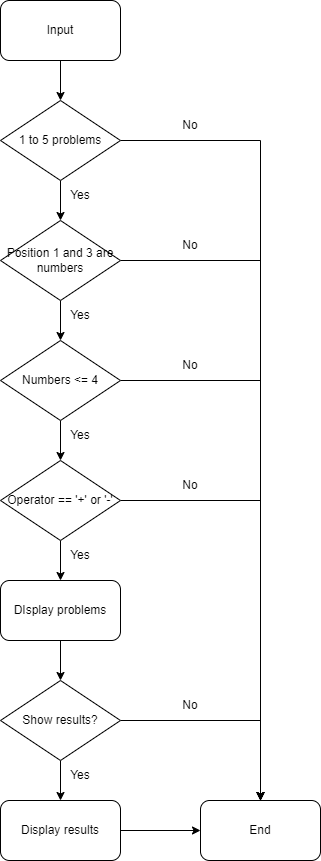

The diagram above was exported from draw.io. Its source (the exported page's mxGraphModel, read from the mxfile embedded in the PNG):
<mxGraphModel dx="1434" dy="760" grid="1" gridSize="10" guides="1" tooltips="1" connect="1" arrows="1" fold="1" page="1" pageScale="1" pageWidth="850" pageHeight="1100" math="0" shadow="0">
  <root>
    <mxCell id="0" />
    <mxCell id="1" parent="0" />
    <mxCell id="dgjlk8L0GES8onHXuvD9-23" style="edgeStyle=orthogonalEdgeStyle;rounded=0;orthogonalLoop=1;jettySize=auto;html=1;exitX=0.5;exitY=1;exitDx=0;exitDy=0;" edge="1" parent="1" source="dgjlk8L0GES8onHXuvD9-1" target="dgjlk8L0GES8onHXuvD9-2">
      <mxGeometry relative="1" as="geometry" />
    </mxCell>
    <mxCell id="dgjlk8L0GES8onHXuvD9-1" value="Input" style="rounded=1;whiteSpace=wrap;html=1;" vertex="1" parent="1">
      <mxGeometry x="360" y="20" width="120" height="60" as="geometry" />
    </mxCell>
    <mxCell id="dgjlk8L0GES8onHXuvD9-15" style="edgeStyle=orthogonalEdgeStyle;rounded=0;orthogonalLoop=1;jettySize=auto;html=1;exitX=1;exitY=0.5;exitDx=0;exitDy=0;entryX=0.5;entryY=0;entryDx=0;entryDy=0;" edge="1" parent="1" source="dgjlk8L0GES8onHXuvD9-2" target="dgjlk8L0GES8onHXuvD9-9">
      <mxGeometry relative="1" as="geometry" />
    </mxCell>
    <mxCell id="dgjlk8L0GES8onHXuvD9-16" style="edgeStyle=orthogonalEdgeStyle;rounded=0;orthogonalLoop=1;jettySize=auto;html=1;exitX=0.5;exitY=1;exitDx=0;exitDy=0;entryX=0.5;entryY=0;entryDx=0;entryDy=0;" edge="1" parent="1" source="dgjlk8L0GES8onHXuvD9-2" target="dgjlk8L0GES8onHXuvD9-3">
      <mxGeometry relative="1" as="geometry" />
    </mxCell>
    <mxCell id="dgjlk8L0GES8onHXuvD9-2" value="1 to 5 problems" style="rhombus;whiteSpace=wrap;html=1;" vertex="1" parent="1">
      <mxGeometry x="360" y="120" width="120" height="80" as="geometry" />
    </mxCell>
    <mxCell id="dgjlk8L0GES8onHXuvD9-14" style="edgeStyle=orthogonalEdgeStyle;rounded=0;orthogonalLoop=1;jettySize=auto;html=1;exitX=1;exitY=0.5;exitDx=0;exitDy=0;" edge="1" parent="1" source="dgjlk8L0GES8onHXuvD9-3">
      <mxGeometry relative="1" as="geometry">
        <mxPoint x="620" y="820" as="targetPoint" />
      </mxGeometry>
    </mxCell>
    <mxCell id="dgjlk8L0GES8onHXuvD9-17" style="edgeStyle=orthogonalEdgeStyle;rounded=0;orthogonalLoop=1;jettySize=auto;html=1;exitX=0.5;exitY=1;exitDx=0;exitDy=0;entryX=0.5;entryY=0;entryDx=0;entryDy=0;" edge="1" parent="1" source="dgjlk8L0GES8onHXuvD9-3" target="dgjlk8L0GES8onHXuvD9-4">
      <mxGeometry relative="1" as="geometry" />
    </mxCell>
    <mxCell id="dgjlk8L0GES8onHXuvD9-3" value="Position 1 and 3 are numbers" style="rhombus;whiteSpace=wrap;html=1;" vertex="1" parent="1">
      <mxGeometry x="360" y="240" width="120" height="80" as="geometry" />
    </mxCell>
    <mxCell id="dgjlk8L0GES8onHXuvD9-13" style="edgeStyle=orthogonalEdgeStyle;rounded=0;orthogonalLoop=1;jettySize=auto;html=1;exitX=1;exitY=0.5;exitDx=0;exitDy=0;" edge="1" parent="1" source="dgjlk8L0GES8onHXuvD9-4">
      <mxGeometry relative="1" as="geometry">
        <mxPoint x="620" y="820" as="targetPoint" />
      </mxGeometry>
    </mxCell>
    <mxCell id="dgjlk8L0GES8onHXuvD9-18" style="edgeStyle=orthogonalEdgeStyle;rounded=0;orthogonalLoop=1;jettySize=auto;html=1;exitX=0.5;exitY=1;exitDx=0;exitDy=0;" edge="1" parent="1" source="dgjlk8L0GES8onHXuvD9-4" target="dgjlk8L0GES8onHXuvD9-5">
      <mxGeometry relative="1" as="geometry" />
    </mxCell>
    <mxCell id="dgjlk8L0GES8onHXuvD9-4" value="Numbers &amp;lt;= 4" style="rhombus;whiteSpace=wrap;html=1;" vertex="1" parent="1">
      <mxGeometry x="360" y="360" width="120" height="80" as="geometry" />
    </mxCell>
    <mxCell id="dgjlk8L0GES8onHXuvD9-12" style="edgeStyle=orthogonalEdgeStyle;rounded=0;orthogonalLoop=1;jettySize=auto;html=1;exitX=1;exitY=0.5;exitDx=0;exitDy=0;" edge="1" parent="1" source="dgjlk8L0GES8onHXuvD9-5">
      <mxGeometry relative="1" as="geometry">
        <mxPoint x="620" y="820" as="targetPoint" />
      </mxGeometry>
    </mxCell>
    <mxCell id="dgjlk8L0GES8onHXuvD9-19" style="edgeStyle=orthogonalEdgeStyle;rounded=0;orthogonalLoop=1;jettySize=auto;html=1;exitX=0.5;exitY=1;exitDx=0;exitDy=0;entryX=0.5;entryY=0;entryDx=0;entryDy=0;" edge="1" parent="1" source="dgjlk8L0GES8onHXuvD9-5" target="dgjlk8L0GES8onHXuvD9-6">
      <mxGeometry relative="1" as="geometry" />
    </mxCell>
    <mxCell id="dgjlk8L0GES8onHXuvD9-5" value="Operator == '+' or '-'" style="rhombus;whiteSpace=wrap;html=1;" vertex="1" parent="1">
      <mxGeometry x="360" y="480" width="120" height="80" as="geometry" />
    </mxCell>
    <mxCell id="dgjlk8L0GES8onHXuvD9-20" style="edgeStyle=orthogonalEdgeStyle;rounded=0;orthogonalLoop=1;jettySize=auto;html=1;exitX=0.5;exitY=1;exitDx=0;exitDy=0;" edge="1" parent="1" source="dgjlk8L0GES8onHXuvD9-6" target="dgjlk8L0GES8onHXuvD9-7">
      <mxGeometry relative="1" as="geometry" />
    </mxCell>
    <mxCell id="dgjlk8L0GES8onHXuvD9-6" value="DIsplay problems" style="rounded=1;whiteSpace=wrap;html=1;" vertex="1" parent="1">
      <mxGeometry x="360" y="600" width="120" height="60" as="geometry" />
    </mxCell>
    <mxCell id="dgjlk8L0GES8onHXuvD9-10" style="edgeStyle=orthogonalEdgeStyle;rounded=0;orthogonalLoop=1;jettySize=auto;html=1;exitX=1;exitY=0.5;exitDx=0;exitDy=0;entryX=0.5;entryY=0;entryDx=0;entryDy=0;" edge="1" parent="1" source="dgjlk8L0GES8onHXuvD9-7" target="dgjlk8L0GES8onHXuvD9-9">
      <mxGeometry relative="1" as="geometry" />
    </mxCell>
    <mxCell id="dgjlk8L0GES8onHXuvD9-21" style="edgeStyle=orthogonalEdgeStyle;rounded=0;orthogonalLoop=1;jettySize=auto;html=1;exitX=0.5;exitY=1;exitDx=0;exitDy=0;entryX=0.5;entryY=0;entryDx=0;entryDy=0;" edge="1" parent="1" source="dgjlk8L0GES8onHXuvD9-7" target="dgjlk8L0GES8onHXuvD9-8">
      <mxGeometry relative="1" as="geometry" />
    </mxCell>
    <mxCell id="dgjlk8L0GES8onHXuvD9-7" value="Show results?" style="rhombus;whiteSpace=wrap;html=1;" vertex="1" parent="1">
      <mxGeometry x="360" y="700" width="120" height="80" as="geometry" />
    </mxCell>
    <mxCell id="dgjlk8L0GES8onHXuvD9-22" style="edgeStyle=orthogonalEdgeStyle;rounded=0;orthogonalLoop=1;jettySize=auto;html=1;exitX=1;exitY=0.5;exitDx=0;exitDy=0;entryX=0;entryY=0.5;entryDx=0;entryDy=0;" edge="1" parent="1" source="dgjlk8L0GES8onHXuvD9-8" target="dgjlk8L0GES8onHXuvD9-9">
      <mxGeometry relative="1" as="geometry" />
    </mxCell>
    <mxCell id="dgjlk8L0GES8onHXuvD9-8" value="Display results" style="rounded=1;whiteSpace=wrap;html=1;" vertex="1" parent="1">
      <mxGeometry x="360" y="820" width="120" height="60" as="geometry" />
    </mxCell>
    <mxCell id="dgjlk8L0GES8onHXuvD9-9" value="End" style="rounded=1;whiteSpace=wrap;html=1;" vertex="1" parent="1">
      <mxGeometry x="560" y="820" width="120" height="60" as="geometry" />
    </mxCell>
    <mxCell id="dgjlk8L0GES8onHXuvD9-24" value="No" style="text;html=1;strokeColor=none;fillColor=none;align=center;verticalAlign=middle;whiteSpace=wrap;rounded=0;" vertex="1" parent="1">
      <mxGeometry x="520" y="130" width="60" height="30" as="geometry" />
    </mxCell>
    <mxCell id="dgjlk8L0GES8onHXuvD9-25" value="No" style="text;html=1;strokeColor=none;fillColor=none;align=center;verticalAlign=middle;whiteSpace=wrap;rounded=0;" vertex="1" parent="1">
      <mxGeometry x="520" y="250" width="60" height="30" as="geometry" />
    </mxCell>
    <mxCell id="dgjlk8L0GES8onHXuvD9-26" value="No" style="text;html=1;strokeColor=none;fillColor=none;align=center;verticalAlign=middle;whiteSpace=wrap;rounded=0;" vertex="1" parent="1">
      <mxGeometry x="520" y="370" width="60" height="30" as="geometry" />
    </mxCell>
    <mxCell id="dgjlk8L0GES8onHXuvD9-27" value="No" style="text;html=1;strokeColor=none;fillColor=none;align=center;verticalAlign=middle;whiteSpace=wrap;rounded=0;" vertex="1" parent="1">
      <mxGeometry x="520" y="490" width="60" height="30" as="geometry" />
    </mxCell>
    <mxCell id="dgjlk8L0GES8onHXuvD9-29" value="No" style="text;html=1;strokeColor=none;fillColor=none;align=center;verticalAlign=middle;whiteSpace=wrap;rounded=0;" vertex="1" parent="1">
      <mxGeometry x="520" y="710" width="60" height="30" as="geometry" />
    </mxCell>
    <mxCell id="dgjlk8L0GES8onHXuvD9-30" value="Yes" style="text;html=1;strokeColor=none;fillColor=none;align=center;verticalAlign=middle;whiteSpace=wrap;rounded=0;" vertex="1" parent="1">
      <mxGeometry x="410" y="200" width="60" height="30" as="geometry" />
    </mxCell>
    <mxCell id="dgjlk8L0GES8onHXuvD9-32" value="Yes" style="text;html=1;strokeColor=none;fillColor=none;align=center;verticalAlign=middle;whiteSpace=wrap;rounded=0;" vertex="1" parent="1">
      <mxGeometry x="410" y="320" width="60" height="30" as="geometry" />
    </mxCell>
    <mxCell id="dgjlk8L0GES8onHXuvD9-33" value="Yes" style="text;html=1;strokeColor=none;fillColor=none;align=center;verticalAlign=middle;whiteSpace=wrap;rounded=0;" vertex="1" parent="1">
      <mxGeometry x="410" y="440" width="60" height="30" as="geometry" />
    </mxCell>
    <mxCell id="dgjlk8L0GES8onHXuvD9-34" value="Yes" style="text;html=1;strokeColor=none;fillColor=none;align=center;verticalAlign=middle;whiteSpace=wrap;rounded=0;" vertex="1" parent="1">
      <mxGeometry x="410" y="780" width="60" height="30" as="geometry" />
    </mxCell>
    <mxCell id="dgjlk8L0GES8onHXuvD9-35" value="Yes" style="text;html=1;strokeColor=none;fillColor=none;align=center;verticalAlign=middle;whiteSpace=wrap;rounded=0;" vertex="1" parent="1">
      <mxGeometry x="410" y="560" width="60" height="30" as="geometry" />
    </mxCell>
  </root>
</mxGraphModel>